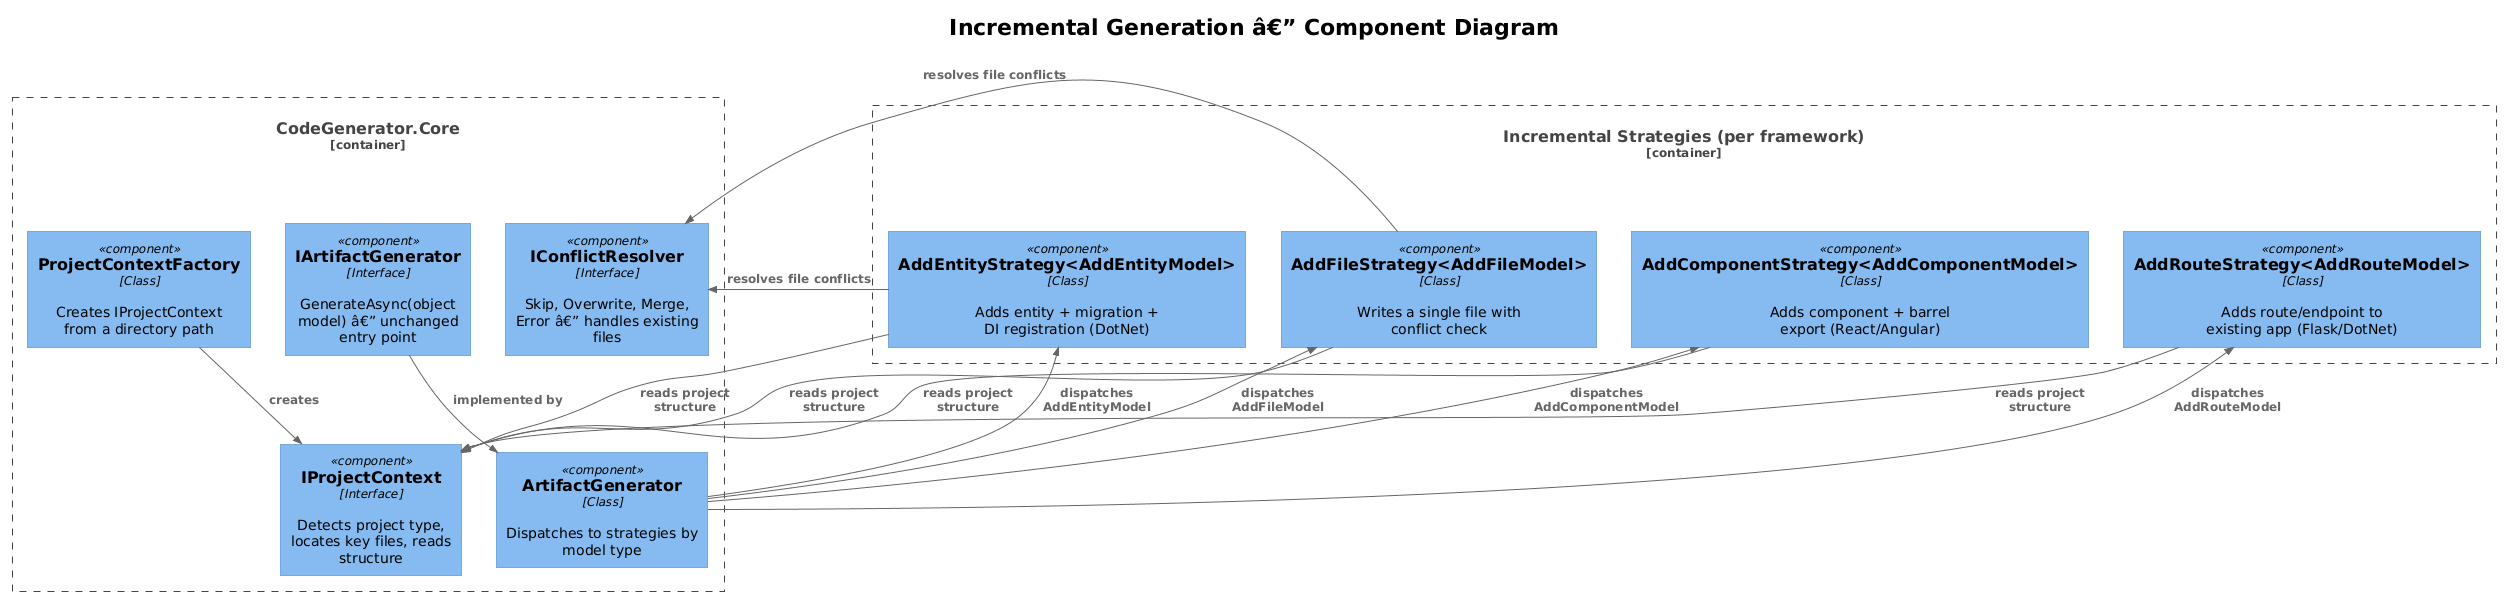

The diagram above was rendered by PlantUML. Its source (embedded in the PNG):
@startuml
!theme plain
!include <C4/C4_Component>

title Incremental Generation â€” Component Diagram

Container_Boundary(core, "CodeGenerator.Core") {
    Component(iag, "IArtifactGenerator", "Interface", "GenerateAsync(object model) â€” unchanged entry point")
    Component(ag, "ArtifactGenerator", "Class", "Dispatches to strategies by model type")
    Component(ipc, "IProjectContext", "Interface", "Detects project type, locates key files, reads structure")
    Component(pcf, "ProjectContextFactory", "Class", "Creates IProjectContext from a directory path")
    Component(icr, "IConflictResolver", "Interface", "Skip, Overwrite, Merge, Error â€” handles existing files")
}

Container_Boundary(incr, "Incremental Strategies (per framework)") {
    Component(afs, "AddFileStrategy<AddFileModel>", "Class", "Writes a single file with conflict check")
    Component(aes, "AddEntityStrategy<AddEntityModel>", "Class", "Adds entity + migration + DI registration (DotNet)")
    Component(ars, "AddRouteStrategy<AddRouteModel>", "Class", "Adds route/endpoint to existing app (Flask/DotNet)")
    Component(acs, "AddComponentStrategy<AddComponentModel>", "Class", "Adds component + barrel export (React/Angular)")
}

Rel(iag, ag, "implemented by")
Rel(ag, afs, "dispatches AddFileModel")
Rel(ag, aes, "dispatches AddEntityModel")
Rel(ag, ars, "dispatches AddRouteModel")
Rel(ag, acs, "dispatches AddComponentModel")
Rel(afs, ipc, "reads project structure")
Rel(aes, ipc, "reads project structure")
Rel(ars, ipc, "reads project structure")
Rel(acs, ipc, "reads project structure")
Rel(afs, icr, "resolves file conflicts")
Rel(aes, icr, "resolves file conflicts")
Rel(pcf, ipc, "creates")
@enduml